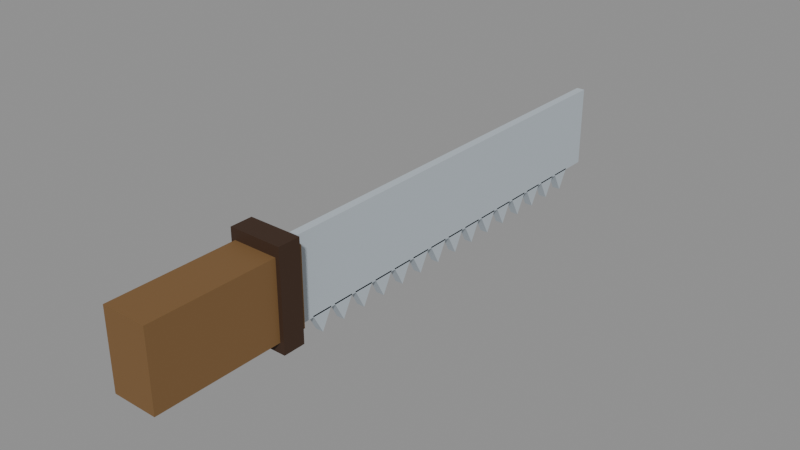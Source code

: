 # Source: work-saw-1026.blend  (saved by Blender 5.2.45; exported with 4.5.12 LTS)
import bpy
from mathutils import Matrix  # noqa: F401  (used for matrix-valued properties, if any)

bpy.ops.wm.read_factory_settings(use_empty=True)
scene = bpy.context.scene
scene.name = 'Scene'

# ---- collections
col_handheld = bpy.data.collections.new('Handheld'); scene.collection.children.link(col_handheld)

# ---- materials (node trees are filled in below, after node groups)
mat_pk_7a5a34_0010 = bpy.data.materials.new('PK_7a5a34_0010')
mat_pk_7a5a34_0010.diffuse_color = (0.1946, 0.1022, 0.03434, 1.0)
mat_pk_3a2414_0010 = bpy.data.materials.new('PK_3a2414_0010')
mat_pk_3a2414_0010.diffuse_color = (0.04231, 0.01764, 0.006995, 1.0)
mat_pk_b8c2ca_0010 = bpy.data.materials.new('PK_b8c2ca_0010')
mat_pk_b8c2ca_0010.diffuse_color = (0.4793, 0.5395, 0.5906, 1.0)

# ---- material node trees
mat_pk_7a5a34_0010.use_nodes = True; mat_pk_7a5a34_0010.node_tree.nodes.clear()
_N = mat_pk_7a5a34_0010.node_tree.nodes; _L = mat_pk_7a5a34_0010.node_tree.links
n0 = _N.new('ShaderNodeBsdfPrincipled'); n0.name = 'Principled BSDF'; n0.location = (-200, 100)
n0.inputs[0].default_value = (0.1946, 0.1022, 0.03434, 1.0)
n0.inputs[2].default_value = 0.75
n0.inputs[10].default_value = 0.005
n1 = _N.new('ShaderNodeOutputMaterial'); n1.name = 'Material Output'; n1.location = (200, 100)
_L.new(n0.outputs[0], n1.inputs[0])
n1.is_active_output = True
mat_pk_3a2414_0010.use_nodes = True; mat_pk_3a2414_0010.node_tree.nodes.clear()
_N = mat_pk_3a2414_0010.node_tree.nodes; _L = mat_pk_3a2414_0010.node_tree.links
n0 = _N.new('ShaderNodeBsdfPrincipled'); n0.name = 'Principled BSDF'; n0.location = (-200, 100)
n0.inputs[0].default_value = (0.04231, 0.01764, 0.006995, 1.0)
n0.inputs[2].default_value = 0.75
n0.inputs[10].default_value = 0.005
n1 = _N.new('ShaderNodeOutputMaterial'); n1.name = 'Material Output'; n1.location = (200, 100)
_L.new(n0.outputs[0], n1.inputs[0])
n1.is_active_output = True
mat_pk_b8c2ca_0010.use_nodes = True; mat_pk_b8c2ca_0010.node_tree.nodes.clear()
_N = mat_pk_b8c2ca_0010.node_tree.nodes; _L = mat_pk_b8c2ca_0010.node_tree.links
n0 = _N.new('ShaderNodeBsdfPrincipled'); n0.name = 'Principled BSDF'; n0.location = (-200, 100)
n0.inputs[0].default_value = (0.4793, 0.5395, 0.5906, 1.0)
n0.inputs[2].default_value = 0.75
n0.inputs[10].default_value = 0.005
n1 = _N.new('ShaderNodeOutputMaterial'); n1.name = 'Material Output'; n1.location = (200, 100)
_L.new(n0.outputs[0], n1.inputs[0])
n1.is_active_output = True

# ---- meshes
me_tool_saw = bpy.data.meshes.new('Tool_Saw')
me_tool_saw.from_pydata([(-0.016, -0.08, -0.0275), (-0.016, -0.08, 0.0275), (-0.016, 0.03, -0.0275), (-0.016, 0.03, 0.0275), (0.016, -0.08, -0.0275), (0.016, -0.08, 0.0275), (0.016, 0.03, -0.0275), (0.016, 0.03, 0.0275), (-0.019, 0.01, -0.035), (-0.019, 0.01, 0.035), (-0.019, 0.026, -0.035), (-0.019, 0.026, 0.035), (0.019, 0.01, -0.035), (0.019, 0.01, 0.035), (0.019, 0.026, -0.035), (0.019, 0.026, 0.035), (-0.003, 0.04, -0.035), (-0.003, 0.35, -0.035), (-0.003, 0.35, 0.025), (-0.003, 0.04, 0.025), (0.003, 0.04, -0.035), (0.003, 0.35, -0.035), (0.003, 0.35, 0.025), (0.003, 0.04, 0.025), (-0.003, 0.05, -0.034), (-0.003, 0.058, -0.049), (-0.003, 0.066, -0.034), (0.003, 0.05, -0.034), (0.003, 0.058, -0.049), (0.003, 0.066, -0.034), (-0.003, 0.069, -0.034), (-0.003, 0.077, -0.049), (-0.003, 0.085, -0.034), (0.003, 0.069, -0.034), (0.003, 0.077, -0.049), (0.003, 0.085, -0.034), (-0.003, 0.088, -0.034), (-0.003, 0.096, -0.049), (-0.003, 0.104, -0.034), (0.003, 0.088, -0.034), (0.003, 0.096, -0.049), (0.003, 0.104, -0.034), (-0.003, 0.107, -0.034), (-0.003, 0.115, -0.049), (-0.003, 0.123, -0.034), (0.003, 0.107, -0.034), (0.003, 0.115, -0.049), (0.003, 0.123, -0.034), (-0.003, 0.126, -0.034), (-0.003, 0.134, -0.049), (-0.003, 0.142, -0.034), (0.003, 0.126, -0.034), (0.003, 0.134, -0.049), (0.003, 0.142, -0.034), (-0.003, 0.145, -0.034), (-0.003, 0.153, -0.049), (-0.003, 0.161, -0.034), (0.003, 0.145, -0.034), (0.003, 0.153, -0.049), (0.003, 0.161, -0.034), (-0.003, 0.164, -0.034), (-0.003, 0.172, -0.049), (-0.003, 0.18, -0.034), (0.003, 0.164, -0.034), (0.003, 0.172, -0.049), (0.003, 0.18, -0.034), (-0.003, 0.183, -0.034), (-0.003, 0.191, -0.049), (-0.003, 0.199, -0.034), (0.003, 0.183, -0.034), (0.003, 0.191, -0.049), (0.003, 0.199, -0.034), (-0.003, 0.202, -0.034), (-0.003, 0.21, -0.049), (-0.003, 0.218, -0.034), (0.003, 0.202, -0.034), (0.003, 0.21, -0.049), (0.003, 0.218, -0.034), (-0.003, 0.221, -0.034), (-0.003, 0.229, -0.049), (-0.003, 0.237, -0.034), (0.003, 0.221, -0.034), (0.003, 0.229, -0.049), (0.003, 0.237, -0.034), (-0.003, 0.24, -0.034), (-0.003, 0.248, -0.049), (-0.003, 0.256, -0.034), (0.003, 0.24, -0.034), (0.003, 0.248, -0.049), (0.003, 0.256, -0.034), (-0.003, 0.259, -0.034), (-0.003, 0.267, -0.049), (-0.003, 0.275, -0.034), (0.003, 0.259, -0.034), (0.003, 0.267, -0.049), (0.003, 0.275, -0.034), (-0.003, 0.278, -0.034), (-0.003, 0.286, -0.049), (-0.003, 0.294, -0.034), (0.003, 0.278, -0.034), (0.003, 0.286, -0.049), (0.003, 0.294, -0.034), (-0.003, 0.297, -0.034), (-0.003, 0.305, -0.049), (-0.003, 0.313, -0.034), (0.003, 0.297, -0.034), (0.003, 0.305, -0.049), (0.003, 0.313, -0.034), (-0.003, 0.316, -0.034), (-0.003, 0.324, -0.049), (-0.003, 0.332, -0.034), (0.003, 0.316, -0.034), (0.003, 0.324, -0.049), (0.003, 0.332, -0.034)], [], [(0, 1, 3, 2), (2, 3, 7, 6), (6, 7, 5, 4), (4, 5, 1, 0), (2, 6, 4, 0), (7, 3, 1, 5), (8, 9, 11, 10), (10, 11, 15, 14), (14, 15, 13, 12), (12, 13, 9, 8), (10, 14, 12, 8), (15, 11, 9, 13), (19, 18, 17, 16), (20, 21, 22, 23), (16, 17, 21, 20), (17, 18, 22, 21), (18, 19, 23, 22), (19, 16, 20, 23), (26, 25, 24), (27, 28, 29), (24, 25, 28, 27), (25, 26, 29, 28), (26, 24, 27, 29), (32, 31, 30), (33, 34, 35), (30, 31, 34, 33), (31, 32, 35, 34), (32, 30, 33, 35), (38, 37, 36), (39, 40, 41), (36, 37, 40, 39), (37, 38, 41, 40), (38, 36, 39, 41), (44, 43, 42), (45, 46, 47), (42, 43, 46, 45), (43, 44, 47, 46), (44, 42, 45, 47), (50, 49, 48), (51, 52, 53), (48, 49, 52, 51), (49, 50, 53, 52), (50, 48, 51, 53), (56, 55, 54), (57, 58, 59), (54, 55, 58, 57), (55, 56, 59, 58), (56, 54, 57, 59), (62, 61, 60), (63, 64, 65), (60, 61, 64, 63), (61, 62, 65, 64), (62, 60, 63, 65), (68, 67, 66), (69, 70, 71), (66, 67, 70, 69), (67, 68, 71, 70), (68, 66, 69, 71), (74, 73, 72), (75, 76, 77), (72, 73, 76, 75), (73, 74, 77, 76), (74, 72, 75, 77), (80, 79, 78), (81, 82, 83), (78, 79, 82, 81), (79, 80, 83, 82), (80, 78, 81, 83), (86, 85, 84), (87, 88, 89), (84, 85, 88, 87), (85, 86, 89, 88), (86, 84, 87, 89), (92, 91, 90), (93, 94, 95), (90, 91, 94, 93), (91, 92, 95, 94), (92, 90, 93, 95), (98, 97, 96), (99, 100, 101), (96, 97, 100, 99), (97, 98, 101, 100), (98, 96, 99, 101), (104, 103, 102), (105, 106, 107), (102, 103, 106, 105), (103, 104, 107, 106), (104, 102, 105, 107), (110, 109, 108), (111, 112, 113), (108, 109, 112, 111), (109, 110, 113, 112), (110, 108, 111, 113)])
me_tool_saw.polygons.foreach_set('material_index', [0, 0, 0, 0, 0, 0, 1, 1, 1, 1, 1, 1, 2, 2, 2, 2, 2, 2, 2, 2, 2, 2, 2, 2, 2, 2, 2, 2, 2, 2, 2, 2, 2, 2, 2, 2, 2, 2, 2, 2, 2, 2, 2, 2, 2, 2, 2, 2, 2, 2, 2, 2, 2, 2, 2, 2, 2, 2, 2, 2, 2, 2, 2, 2, 2, 2, 2, 2, 2, 2, 2, 2, 2, 2, 2, 2, 2, 2, 2, 2, 2, 2, 2, 2, 2, 2, 2, 2, 2, 2, 2, 2, 2])
me_tool_saw.materials.append(mat_pk_7a5a34_0010)
me_tool_saw.materials.append(mat_pk_3a2414_0010)
me_tool_saw.materials.append(mat_pk_b8c2ca_0010)
me_tool_saw.update()

# ---- objects
ob_tool_saw = bpy.data.objects.new('Tool_Saw', me_tool_saw)

# ---- transforms, parenting, visibility, modifiers, constraints
ob_tool_saw.location = (0.0, 0.0, 0.0)

# ---- collection membership
col_handheld.objects.link(ob_tool_saw)

# ---- scene / render settings (as saved in the file)
scene.frame_start = 1; scene.frame_end = 250; scene.frame_set(1)
scene.render.engine = 'BLENDER_EEVEE_NEXT'
scene.render.bake_bias = 0.0
scene.render.bake_samples = 0
scene.render.compositor_device = 'GPU'
scene.eevee.use_volume_custom_range = False
scene.eevee.fast_gi_thickness_near = 0.1
scene.eevee.fast_gi_thickness_far = 0.0
scene.eevee.ray_tracing_options.screen_trace_thickness = 0.1
bpy.context.view_layer.update()

# ---- added for rendering (the .blend has no active camera and no usable light): camera, sun + grey world if the file has none
cam_auto = bpy.data.cameras.new('AutoCamera')
cam_auto.lens = 50.0
cam_auto.sensor_width = 36.0
cam_auto.clip_end = 1000.0
ob_auto_camera = bpy.data.objects.new('AutoCamera', cam_auto)
scene.collection.objects.link(ob_auto_camera)
ob_auto_camera.location = (0.406888, -0.353266, 0.318511)
ob_auto_camera.rotation_euler = (1.09748, -7.21219e-08, 0.694738)
scene.camera = ob_auto_camera
light_auto_sun = bpy.data.lights.new('AutoSun', 'SUN')
light_auto_sun.energy = 3.0
light_auto_sun.angle = 0.0523599
ob_auto_sun = bpy.data.objects.new('AutoSun', light_auto_sun)
scene.collection.objects.link(ob_auto_sun)
ob_auto_sun.rotation_euler = (0.872665, 0.174533, 0.523599)
if scene.world is None:
    world_auto = bpy.data.worlds.new('AutoWorld')
    world_auto.color = (0.3, 0.3, 0.3)
    scene.world = world_auto
bpy.context.view_layer.update()
